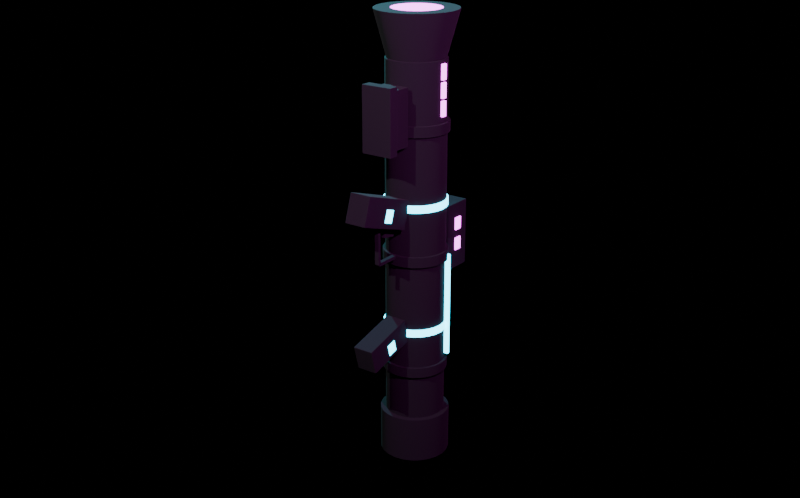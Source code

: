 # Source: CyberNovaLauncher.blend  (saved by Blender 5.1.30; exported with 4.5.12 LTS)
import bpy
from mathutils import Matrix  # noqa: F401  (used for matrix-valued properties, if any)

bpy.ops.wm.read_factory_settings(use_empty=True)
scene = bpy.context.scene
scene.name = 'Scene'

# ---- materials (node trees are filled in below, after node groups)
mat_synthwave_universal_matte_black = bpy.data.materials.new('Synthwave Universal Matte Black')
mat_synthwave_cyan_emission = bpy.data.materials.new('Synthwave Cyan Emission')
mat_synthwave_magenta_emission = bpy.data.materials.new('Synthwave Magenta Emission')

# ---- material node trees
mat_synthwave_universal_matte_black.use_nodes = True; mat_synthwave_universal_matte_black.node_tree.nodes.clear()
_N = mat_synthwave_universal_matte_black.node_tree.nodes; _L = mat_synthwave_universal_matte_black.node_tree.links
n0 = _N.new('ShaderNodeBsdfPrincipled'); n0.name = 'Principled BSDF'; n0.location = (-200, 100)
n0.inputs[0].default_value = (0.002, 0.001, 0.004, 1.0)
n0.inputs[2].default_value = 1.0
n1 = _N.new('ShaderNodeOutputMaterial'); n1.name = 'Material Output'; n1.location = (200, 100)
_L.new(n0.outputs[0], n1.inputs[0])
n1.is_active_output = True
mat_synthwave_cyan_emission.use_nodes = True; mat_synthwave_cyan_emission.node_tree.nodes.clear()
_N = mat_synthwave_cyan_emission.node_tree.nodes; _L = mat_synthwave_cyan_emission.node_tree.links
n0 = _N.new('ShaderNodeBsdfPrincipled'); n0.name = 'Principled BSDF'; n0.location = (-200, 100)
n0.inputs[0].default_value = (0.02, 0.35, 0.45, 1.0)
n0.inputs[2].default_value = 0.9
n0.inputs[27].default_value = (0.05, 1.4, 1.8, 1.0)
n0.inputs[28].default_value = 4.0
n1 = _N.new('ShaderNodeOutputMaterial'); n1.name = 'Material Output'; n1.location = (200, 100)
_L.new(n0.outputs[0], n1.inputs[0])
n1.is_active_output = True
mat_synthwave_magenta_emission.use_nodes = True; mat_synthwave_magenta_emission.node_tree.nodes.clear()
_N = mat_synthwave_magenta_emission.node_tree.nodes; _L = mat_synthwave_magenta_emission.node_tree.links
n0 = _N.new('ShaderNodeBsdfPrincipled'); n0.name = 'Principled BSDF'; n0.location = (-200, 100)
n0.inputs[0].default_value = (0.35, 0.04, 0.37, 1.0)
n0.inputs[2].default_value = 0.9
n0.inputs[27].default_value = (1.3, 0.16, 1.4, 1.0)
n0.inputs[28].default_value = 4.0
n1 = _N.new('ShaderNodeOutputMaterial'); n1.name = 'Material Output'; n1.location = (200, 100)
_L.new(n0.outputs[0], n1.inputs[0])
n1.is_active_output = True

# ---- cameras
cam_cyber_nova_launcher_camera = bpy.data.cameras.new('Cyber Nova Launcher Camera')

# ---- lights
light_cnl_cyan_key_glow = bpy.data.lights.new('CNL cyan key glow', 'POINT')
light_cnl_cyan_key_glow.color = (0.1, 0.9, 1.0)
light_cnl_cyan_key_glow.energy = 700.0
light_cnl_magenta_rim_glow = bpy.data.lights.new('CNL magenta rim glow', 'POINT')
light_cnl_magenta_rim_glow.color = (1.0, 0.15, 0.9)
light_cnl_magenta_rim_glow.energy = 480.0
light_cnl_soft_white_metal_highlight = bpy.data.lights.new('CNL soft white metal highlight', 'POINT')
light_cnl_soft_white_metal_highlight.energy = 380.0

# ---- meshes
me_cnl_main_launch_tube = bpy.data.meshes.new('CNL_main launch tube')
me_cnl_main_launch_tube.from_pydata([(0.0, 0.24, -1.05), (0.0, 0.24, 0.75), (0.03623, 0.2352, -1.05), (0.03623, 0.2352, 0.75), (0.07, 0.2212, -1.05), (0.07, 0.2212, 0.75), (0.09899, 0.199, -1.05), (0.09899, 0.199, 0.75), (0.1212, 0.17, -1.05), (0.1212, 0.17, 0.75), (0.1352, 0.1362, -1.05), (0.1352, 0.1362, 0.75), (0.14, 0.1, -1.05), (0.14, 0.1, 0.75), (0.1352, 0.06377, -1.05), (0.1352, 0.06377, 0.75), (0.1212, 0.03, -1.05), (0.1212, 0.03, 0.75), (0.09899, 0.001005, -1.05), (0.09899, 0.001005, 0.75), (0.07, -0.02124, -1.05), (0.07, -0.02124, 0.75), (0.03623, -0.03523, -1.05), (0.03623, -0.03523, 0.75), (0.0, -0.04, -1.05), (0.0, -0.04, 0.75), (-0.03623, -0.03523, -1.05), (-0.03623, -0.03523, 0.75), (-0.07, -0.02124, -1.05), (-0.07, -0.02124, 0.75), (-0.09899, 0.001005, -1.05), (-0.09899, 0.001005, 0.75), (-0.1212, 0.03, -1.05), (-0.1212, 0.03, 0.75), (-0.1352, 0.06377, -1.05), (-0.1352, 0.06377, 0.75), (-0.14, 0.1, -1.05), (-0.14, 0.1, 0.75), (-0.1352, 0.1362, -1.05), (-0.1352, 0.1362, 0.75), (-0.1212, 0.17, -1.05), (-0.1212, 0.17, 0.75), (-0.09899, 0.199, -1.05), (-0.09899, 0.199, 0.75), (-0.07, 0.2212, -1.05), (-0.07, 0.2212, 0.75), (-0.03623, 0.2352, -1.05), (-0.03623, 0.2352, 0.75)], [], [(0, 1, 3, 2), (2, 3, 5, 4), (4, 5, 7, 6), (6, 7, 9, 8), (8, 9, 11, 10), (10, 11, 13, 12), (12, 13, 15, 14), (14, 15, 17, 16), (16, 17, 19, 18), (18, 19, 21, 20), (20, 21, 23, 22), (22, 23, 25, 24), (24, 25, 27, 26), (26, 27, 29, 28), (28, 29, 31, 30), (30, 31, 33, 32), (32, 33, 35, 34), (34, 35, 37, 36), (36, 37, 39, 38), (38, 39, 41, 40), (40, 41, 43, 42), (42, 43, 45, 44), (3, 1, 47, 45, 43, 41, 39, 37, 35, 33, 31, 29, 27, 25, 23, 21, 19, 17, 15, 13, 11, 9, 7, 5), (44, 45, 47, 46), (46, 47, 1, 0), (0, 2, 4, 6, 8, 10, 12, 14, 16, 18, 20, 22, 24, 26, 28, 30, 32, 34, 36, 38, 40, 42, 44, 46)])
me_cnl_main_launch_tube.materials.append(mat_synthwave_universal_matte_black)
me_cnl_main_launch_tube.update()
me_cnl_front_armor_collar = bpy.data.meshes.new('CNL_front armor collar')
me_cnl_front_armor_collar.from_pydata([(0.0, 0.265, -1.16), (0.0, 0.265, -0.94), (0.04271, 0.2594, -1.16), (0.04271, 0.2594, -0.94), (0.0825, 0.2429, -1.16), (0.0825, 0.2429, -0.94), (0.1167, 0.2167, -1.16), (0.1167, 0.2167, -0.94), (0.1429, 0.1825, -1.16), (0.1429, 0.1825, -0.94), (0.1594, 0.1427, -1.16), (0.1594, 0.1427, -0.94), (0.165, 0.1, -1.16), (0.165, 0.1, -0.94), (0.1594, 0.05729, -1.16), (0.1594, 0.05729, -0.94), (0.1429, 0.0175, -1.16), (0.1429, 0.0175, -0.94), (0.1167, -0.01667, -1.16), (0.1167, -0.01667, -0.94), (0.0825, -0.04289, -1.16), (0.0825, -0.04289, -0.94), (0.04271, -0.05938, -1.16), (0.04271, -0.05938, -0.94), (0.0, -0.065, -1.16), (0.0, -0.065, -0.94), (-0.04271, -0.05938, -1.16), (-0.04271, -0.05938, -0.94), (-0.0825, -0.04289, -1.16), (-0.0825, -0.04289, -0.94), (-0.1167, -0.01667, -1.16), (-0.1167, -0.01667, -0.94), (-0.1429, 0.0175, -1.16), (-0.1429, 0.0175, -0.94), (-0.1594, 0.05729, -1.16), (-0.1594, 0.05729, -0.94), (-0.165, 0.1, -1.16), (-0.165, 0.1, -0.94), (-0.1594, 0.1427, -1.16), (-0.1594, 0.1427, -0.94), (-0.1429, 0.1825, -1.16), (-0.1429, 0.1825, -0.94), (-0.1167, 0.2167, -1.16), (-0.1167, 0.2167, -0.94), (-0.0825, 0.2429, -1.16), (-0.0825, 0.2429, -0.94), (-0.04271, 0.2594, -1.16), (-0.04271, 0.2594, -0.94)], [], [(0, 1, 3, 2), (2, 3, 5, 4), (4, 5, 7, 6), (6, 7, 9, 8), (8, 9, 11, 10), (10, 11, 13, 12), (12, 13, 15, 14), (14, 15, 17, 16), (16, 17, 19, 18), (18, 19, 21, 20), (20, 21, 23, 22), (22, 23, 25, 24), (24, 25, 27, 26), (26, 27, 29, 28), (28, 29, 31, 30), (30, 31, 33, 32), (32, 33, 35, 34), (34, 35, 37, 36), (36, 37, 39, 38), (38, 39, 41, 40), (40, 41, 43, 42), (42, 43, 45, 44), (3, 1, 47, 45, 43, 41, 39, 37, 35, 33, 31, 29, 27, 25, 23, 21, 19, 17, 15, 13, 11, 9, 7, 5), (44, 45, 47, 46), (46, 47, 1, 0), (0, 2, 4, 6, 8, 10, 12, 14, 16, 18, 20, 22, 24, 26, 28, 30, 32, 34, 36, 38, 40, 42, 44, 46)])
me_cnl_front_armor_collar.materials.append(mat_synthwave_universal_matte_black)
me_cnl_front_armor_collar.update()
me_cnl_dark_inner_bore_shadow = bpy.data.meshes.new('CNL_dark inner bore shadow')
me_cnl_dark_inner_bore_shadow.from_pydata([(0.0, 0.23, -1.163), (0.0, 0.23, -1.153), (0.03365, 0.2256, -1.163), (0.03365, 0.2256, -1.153), (0.065, 0.2126, -1.163), (0.065, 0.2126, -1.153), (0.09192, 0.1919, -1.163), (0.09192, 0.1919, -1.153), (0.1126, 0.165, -1.163), (0.1126, 0.165, -1.153), (0.1256, 0.1336, -1.163), (0.1256, 0.1336, -1.153), (0.13, 0.1, -1.163), (0.13, 0.1, -1.153), (0.1256, 0.06635, -1.163), (0.1256, 0.06635, -1.153), (0.1126, 0.035, -1.163), (0.1126, 0.035, -1.153), (0.09192, 0.008076, -1.163), (0.09192, 0.008076, -1.153), (0.065, -0.01258, -1.163), (0.065, -0.01258, -1.153), (0.03365, -0.02557, -1.163), (0.03365, -0.02557, -1.153), (0.0, -0.03, -1.163), (0.0, -0.03, -1.153), (-0.03365, -0.02557, -1.163), (-0.03365, -0.02557, -1.153), (-0.065, -0.01258, -1.163), (-0.065, -0.01258, -1.153), (-0.09192, 0.008076, -1.163), (-0.09192, 0.008076, -1.153), (-0.1126, 0.035, -1.163), (-0.1126, 0.035, -1.153), (-0.1256, 0.06635, -1.163), (-0.1256, 0.06635, -1.153), (-0.13, 0.1, -1.163), (-0.13, 0.1, -1.153), (-0.1256, 0.1336, -1.163), (-0.1256, 0.1336, -1.153), (-0.1126, 0.165, -1.163), (-0.1126, 0.165, -1.153), (-0.09192, 0.1919, -1.163), (-0.09192, 0.1919, -1.153), (-0.065, 0.2126, -1.163), (-0.065, 0.2126, -1.153), (-0.03365, 0.2256, -1.163), (-0.03365, 0.2256, -1.153)], [], [(0, 1, 3, 2), (2, 3, 5, 4), (4, 5, 7, 6), (6, 7, 9, 8), (8, 9, 11, 10), (10, 11, 13, 12), (12, 13, 15, 14), (14, 15, 17, 16), (16, 17, 19, 18), (18, 19, 21, 20), (20, 21, 23, 22), (22, 23, 25, 24), (24, 25, 27, 26), (26, 27, 29, 28), (28, 29, 31, 30), (30, 31, 33, 32), (32, 33, 35, 34), (34, 35, 37, 36), (36, 37, 39, 38), (38, 39, 41, 40), (40, 41, 43, 42), (42, 43, 45, 44), (3, 1, 47, 45, 43, 41, 39, 37, 35, 33, 31, 29, 27, 25, 23, 21, 19, 17, 15, 13, 11, 9, 7, 5), (44, 45, 47, 46), (46, 47, 1, 0), (0, 2, 4, 6, 8, 10, 12, 14, 16, 18, 20, 22, 24, 26, 28, 30, 32, 34, 36, 38, 40, 42, 44, 46)])
me_cnl_dark_inner_bore_shadow.materials.append(mat_synthwave_universal_matte_black)
me_cnl_dark_inner_bore_shadow.update()
me_cnl_muzzle_nova_glow_lens = bpy.data.meshes.new('CNL_muzzle nova glow lens')
me_cnl_muzzle_nova_glow_lens.from_pydata([(0.0, 0.205, -1.173), (0.0, 0.205, -1.157), (0.02718, 0.2014, -1.173), (0.02718, 0.2014, -1.157), (0.0525, 0.1909, -1.173), (0.0525, 0.1909, -1.157), (0.07425, 0.1742, -1.173), (0.07425, 0.1742, -1.157), (0.09093, 0.1525, -1.173), (0.09093, 0.1525, -1.157), (0.1014, 0.1272, -1.173), (0.1014, 0.1272, -1.157), (0.105, 0.1, -1.173), (0.105, 0.1, -1.157), (0.1014, 0.07282, -1.173), (0.1014, 0.07282, -1.157), (0.09093, 0.0475, -1.173), (0.09093, 0.0475, -1.157), (0.07425, 0.02575, -1.173), (0.07425, 0.02575, -1.157), (0.0525, 0.009067, -1.173), (0.0525, 0.009067, -1.157), (0.02718, -0.001422, -1.173), (0.02718, -0.001422, -1.157), (0.0, -0.005, -1.173), (0.0, -0.005, -1.157), (-0.02718, -0.001422, -1.173), (-0.02718, -0.001422, -1.157), (-0.0525, 0.009067, -1.173), (-0.0525, 0.009067, -1.157), (-0.07425, 0.02575, -1.173), (-0.07425, 0.02575, -1.157), (-0.09093, 0.0475, -1.173), (-0.09093, 0.0475, -1.157), (-0.1014, 0.07282, -1.173), (-0.1014, 0.07282, -1.157), (-0.105, 0.1, -1.173), (-0.105, 0.1, -1.157), (-0.1014, 0.1272, -1.173), (-0.1014, 0.1272, -1.157), (-0.09093, 0.1525, -1.173), (-0.09093, 0.1525, -1.157), (-0.07425, 0.1742, -1.173), (-0.07425, 0.1742, -1.157), (-0.0525, 0.1909, -1.173), (-0.0525, 0.1909, -1.157), (-0.02718, 0.2014, -1.173), (-0.02718, 0.2014, -1.157)], [], [(0, 1, 3, 2), (2, 3, 5, 4), (4, 5, 7, 6), (6, 7, 9, 8), (8, 9, 11, 10), (10, 11, 13, 12), (12, 13, 15, 14), (14, 15, 17, 16), (16, 17, 19, 18), (18, 19, 21, 20), (20, 21, 23, 22), (22, 23, 25, 24), (24, 25, 27, 26), (26, 27, 29, 28), (28, 29, 31, 30), (30, 31, 33, 32), (32, 33, 35, 34), (34, 35, 37, 36), (36, 37, 39, 38), (38, 39, 41, 40), (40, 41, 43, 42), (42, 43, 45, 44), (3, 1, 47, 45, 43, 41, 39, 37, 35, 33, 31, 29, 27, 25, 23, 21, 19, 17, 15, 13, 11, 9, 7, 5), (44, 45, 47, 46), (46, 47, 1, 0), (0, 2, 4, 6, 8, 10, 12, 14, 16, 18, 20, 22, 24, 26, 28, 30, 32, 34, 36, 38, 40, 42, 44, 46)])
me_cnl_muzzle_nova_glow_lens.materials.append(mat_synthwave_cyan_emission)
me_cnl_muzzle_nova_glow_lens.update()
me_cnl_rear_exhaust_bell = bpy.data.meshes.new('CNL_rear exhaust bell')
me_cnl_rear_exhaust_bell.from_pydata([(0.0, 0.23, 0.74), (0.0, 0.29, 0.96), (0.03365, 0.2256, 0.74), (0.04918, 0.2835, 0.96), (0.065, 0.2126, 0.74), (0.095, 0.2645, 0.96), (0.09192, 0.1919, 0.74), (0.1344, 0.2344, 0.96), (0.1126, 0.165, 0.74), (0.1645, 0.195, 0.96), (0.1256, 0.1336, 0.74), (0.1835, 0.1492, 0.96), (0.13, 0.1, 0.74), (0.19, 0.1, 0.96), (0.1256, 0.06635, 0.74), (0.1835, 0.05082, 0.96), (0.1126, 0.035, 0.74), (0.1645, 0.005, 0.96), (0.09192, 0.008076, 0.74), (0.1344, -0.03435, 0.96), (0.065, -0.01258, 0.74), (0.095, -0.06454, 0.96), (0.03365, -0.02557, 0.74), (0.04918, -0.08353, 0.96), (0.0, -0.03, 0.74), (0.0, -0.09, 0.96), (-0.03365, -0.02557, 0.74), (-0.04918, -0.08353, 0.96), (-0.065, -0.01258, 0.74), (-0.095, -0.06454, 0.96), (-0.09192, 0.008076, 0.74), (-0.1344, -0.03435, 0.96), (-0.1126, 0.035, 0.74), (-0.1645, 0.005, 0.96), (-0.1256, 0.06635, 0.74), (-0.1835, 0.05082, 0.96), (-0.13, 0.1, 0.74), (-0.19, 0.1, 0.96), (-0.1256, 0.1336, 0.74), (-0.1835, 0.1492, 0.96), (-0.1126, 0.165, 0.74), (-0.1645, 0.195, 0.96), (-0.09192, 0.1919, 0.74), (-0.1344, 0.2344, 0.96), (-0.065, 0.2126, 0.74), (-0.095, 0.2645, 0.96), (-0.03365, 0.2256, 0.74), (-0.04918, 0.2835, 0.96)], [], [(0, 1, 3, 2), (2, 3, 5, 4), (4, 5, 7, 6), (6, 7, 9, 8), (8, 9, 11, 10), (10, 11, 13, 12), (12, 13, 15, 14), (14, 15, 17, 16), (16, 17, 19, 18), (18, 19, 21, 20), (20, 21, 23, 22), (22, 23, 25, 24), (24, 25, 27, 26), (26, 27, 29, 28), (28, 29, 31, 30), (30, 31, 33, 32), (32, 33, 35, 34), (34, 35, 37, 36), (36, 37, 39, 38), (38, 39, 41, 40), (40, 41, 43, 42), (42, 43, 45, 44), (3, 1, 47, 45, 43, 41, 39, 37, 35, 33, 31, 29, 27, 25, 23, 21, 19, 17, 15, 13, 11, 9, 7, 5), (44, 45, 47, 46), (46, 47, 1, 0), (0, 2, 4, 6, 8, 10, 12, 14, 16, 18, 20, 22, 24, 26, 28, 30, 32, 34, 36, 38, 40, 42, 44, 46)])
me_cnl_rear_exhaust_bell.materials.append(mat_synthwave_universal_matte_black)
me_cnl_rear_exhaust_bell.update()
me_cnl_rear_bore_shadow_plate = bpy.data.meshes.new('CNL_rear bore shadow plate')
me_cnl_rear_bore_shadow_plate.from_pydata([(0.0, 0.25, 0.946), (0.0, 0.25, 0.954), (0.03882, 0.2449, 0.946), (0.03882, 0.2449, 0.954), (0.075, 0.2299, 0.946), (0.075, 0.2299, 0.954), (0.1061, 0.2061, 0.946), (0.1061, 0.2061, 0.954), (0.1299, 0.175, 0.946), (0.1299, 0.175, 0.954), (0.1449, 0.1388, 0.946), (0.1449, 0.1388, 0.954), (0.15, 0.1, 0.946), (0.15, 0.1, 0.954), (0.1449, 0.06118, 0.946), (0.1449, 0.06118, 0.954), (0.1299, 0.025, 0.946), (0.1299, 0.025, 0.954), (0.1061, -0.006066, 0.946), (0.1061, -0.006066, 0.954), (0.075, -0.0299, 0.946), (0.075, -0.0299, 0.954), (0.03882, -0.04489, 0.946), (0.03882, -0.04489, 0.954), (0.0, -0.05, 0.946), (0.0, -0.05, 0.954), (-0.03882, -0.04489, 0.946), (-0.03882, -0.04489, 0.954), (-0.075, -0.0299, 0.946), (-0.075, -0.0299, 0.954), (-0.1061, -0.006066, 0.946), (-0.1061, -0.006066, 0.954), (-0.1299, 0.025, 0.946), (-0.1299, 0.025, 0.954), (-0.1449, 0.06118, 0.946), (-0.1449, 0.06118, 0.954), (-0.15, 0.1, 0.946), (-0.15, 0.1, 0.954), (-0.1449, 0.1388, 0.946), (-0.1449, 0.1388, 0.954), (-0.1299, 0.175, 0.946), (-0.1299, 0.175, 0.954), (-0.1061, 0.2061, 0.946), (-0.1061, 0.2061, 0.954), (-0.075, 0.2299, 0.946), (-0.075, 0.2299, 0.954), (-0.03882, 0.2449, 0.946), (-0.03882, 0.2449, 0.954)], [], [(0, 1, 3, 2), (2, 3, 5, 4), (4, 5, 7, 6), (6, 7, 9, 8), (8, 9, 11, 10), (10, 11, 13, 12), (12, 13, 15, 14), (14, 15, 17, 16), (16, 17, 19, 18), (18, 19, 21, 20), (20, 21, 23, 22), (22, 23, 25, 24), (24, 25, 27, 26), (26, 27, 29, 28), (28, 29, 31, 30), (30, 31, 33, 32), (32, 33, 35, 34), (34, 35, 37, 36), (36, 37, 39, 38), (38, 39, 41, 40), (40, 41, 43, 42), (42, 43, 45, 44), (3, 1, 47, 45, 43, 41, 39, 37, 35, 33, 31, 29, 27, 25, 23, 21, 19, 17, 15, 13, 11, 9, 7, 5), (44, 45, 47, 46), (46, 47, 1, 0), (0, 2, 4, 6, 8, 10, 12, 14, 16, 18, 20, 22, 24, 26, 28, 30, 32, 34, 36, 38, 40, 42, 44, 46)])
me_cnl_rear_bore_shadow_plate.materials.append(mat_synthwave_universal_matte_black)
me_cnl_rear_bore_shadow_plate.update()
me_cnl_magenta_exhaust_glow_ring = bpy.data.meshes.new('CNL_magenta exhaust glow ring')
me_cnl_magenta_exhaust_glow_ring.from_pydata([(0.0, 0.215, 0.949), (0.0, 0.215, 0.961), (0.02976, 0.2111, 0.949), (0.02976, 0.2111, 0.961), (0.0575, 0.1996, 0.949), (0.0575, 0.1996, 0.961), (0.08132, 0.1813, 0.949), (0.08132, 0.1813, 0.961), (0.09959, 0.1575, 0.949), (0.09959, 0.1575, 0.961), (0.1111, 0.1298, 0.949), (0.1111, 0.1298, 0.961), (0.115, 0.1, 0.949), (0.115, 0.1, 0.961), (0.1111, 0.07024, 0.949), (0.1111, 0.07024, 0.961), (0.09959, 0.0425, 0.949), (0.09959, 0.0425, 0.961), (0.08132, 0.01868, 0.949), (0.08132, 0.01868, 0.961), (0.0575, 0.0004071, 0.949), (0.0575, 0.0004071, 0.961), (0.02976, -0.01108, 0.949), (0.02976, -0.01108, 0.961), (0.0, -0.015, 0.949), (0.0, -0.015, 0.961), (-0.02976, -0.01108, 0.949), (-0.02976, -0.01108, 0.961), (-0.0575, 0.0004071, 0.949), (-0.0575, 0.0004071, 0.961), (-0.08132, 0.01868, 0.949), (-0.08132, 0.01868, 0.961), (-0.09959, 0.0425, 0.949), (-0.09959, 0.0425, 0.961), (-0.1111, 0.07024, 0.949), (-0.1111, 0.07024, 0.961), (-0.115, 0.1, 0.949), (-0.115, 0.1, 0.961), (-0.1111, 0.1298, 0.949), (-0.1111, 0.1298, 0.961), (-0.09959, 0.1575, 0.949), (-0.09959, 0.1575, 0.961), (-0.08132, 0.1813, 0.949), (-0.08132, 0.1813, 0.961), (-0.0575, 0.1996, 0.949), (-0.0575, 0.1996, 0.961), (-0.02976, 0.2111, 0.949), (-0.02976, 0.2111, 0.961)], [], [(0, 1, 3, 2), (2, 3, 5, 4), (4, 5, 7, 6), (6, 7, 9, 8), (8, 9, 11, 10), (10, 11, 13, 12), (12, 13, 15, 14), (14, 15, 17, 16), (16, 17, 19, 18), (18, 19, 21, 20), (20, 21, 23, 22), (22, 23, 25, 24), (24, 25, 27, 26), (26, 27, 29, 28), (28, 29, 31, 30), (30, 31, 33, 32), (32, 33, 35, 34), (34, 35, 37, 36), (36, 37, 39, 38), (38, 39, 41, 40), (40, 41, 43, 42), (42, 43, 45, 44), (3, 1, 47, 45, 43, 41, 39, 37, 35, 33, 31, 29, 27, 25, 23, 21, 19, 17, 15, 13, 11, 9, 7, 5), (44, 45, 47, 46), (46, 47, 1, 0), (0, 2, 4, 6, 8, 10, 12, 14, 16, 18, 20, 22, 24, 26, 28, 30, 32, 34, 36, 38, 40, 42, 44, 46)])
me_cnl_magenta_exhaust_glow_ring.materials.append(mat_synthwave_magenta_emission)
me_cnl_magenta_exhaust_glow_ring.update()
me_cnl_tube_reinforce_bands = bpy.data.meshes.new('CNL_tube reinforce bands')
me_cnl_tube_reinforce_bands.from_pydata([(0.0, 0.252, -0.725), (0.0, 0.252, -0.675), (0.03934, 0.2468, -0.725), (0.03934, 0.2468, -0.675), (0.076, 0.2316, -0.725), (0.076, 0.2316, -0.675), (0.1075, 0.2075, -0.725), (0.1075, 0.2075, -0.675), (0.1316, 0.176, -0.725), (0.1316, 0.176, -0.675), (0.1468, 0.1393, -0.725), (0.1468, 0.1393, -0.675), (0.152, 0.1, -0.725), (0.152, 0.1, -0.675), (0.1468, 0.06066, -0.725), (0.1468, 0.06066, -0.675), (0.1316, 0.024, -0.725), (0.1316, 0.024, -0.675), (0.1075, -0.00748, -0.725), (0.1075, -0.00748, -0.675), (0.076, -0.03164, -0.725), (0.076, -0.03164, -0.675), (0.03934, -0.04682, -0.725), (0.03934, -0.04682, -0.675), (0.0, -0.052, -0.725), (0.0, -0.052, -0.675), (-0.03934, -0.04682, -0.725), (-0.03934, -0.04682, -0.675), (-0.076, -0.03164, -0.725), (-0.076, -0.03164, -0.675), (-0.1075, -0.00748, -0.725), (-0.1075, -0.00748, -0.675), (-0.1316, 0.024, -0.725), (-0.1316, 0.024, -0.675), (-0.1468, 0.06066, -0.725), (-0.1468, 0.06066, -0.675), (-0.152, 0.1, -0.725), (-0.152, 0.1, -0.675), (-0.1468, 0.1393, -0.725), (-0.1468, 0.1393, -0.675), (-0.1316, 0.176, -0.725), (-0.1316, 0.176, -0.675), (-0.1075, 0.2075, -0.725), (-0.1075, 0.2075, -0.675), (-0.076, 0.2316, -0.725), (-0.076, 0.2316, -0.675), (-0.03934, 0.2468, -0.725), (-0.03934, 0.2468, -0.675), (0.0, 0.252, -0.175), (0.0, 0.252, -0.125), (0.03934, 0.2468, -0.175), (0.03934, 0.2468, -0.125), (0.076, 0.2316, -0.175), (0.076, 0.2316, -0.125), (0.1075, 0.2075, -0.175), (0.1075, 0.2075, -0.125), (0.1316, 0.176, -0.175), (0.1316, 0.176, -0.125), (0.1468, 0.1393, -0.175), (0.1468, 0.1393, -0.125), (0.152, 0.1, -0.175), (0.152, 0.1, -0.125), (0.1468, 0.06066, -0.175), (0.1468, 0.06066, -0.125), (0.1316, 0.024, -0.175), (0.1316, 0.024, -0.125), (0.1075, -0.00748, -0.175), (0.1075, -0.00748, -0.125), (0.076, -0.03164, -0.175), (0.076, -0.03164, -0.125), (0.03934, -0.04682, -0.175), (0.03934, -0.04682, -0.125), (0.0, -0.052, -0.175), (0.0, -0.052, -0.125), (-0.03934, -0.04682, -0.175), (-0.03934, -0.04682, -0.125), (-0.076, -0.03164, -0.175), (-0.076, -0.03164, -0.125), (-0.1075, -0.00748, -0.175), (-0.1075, -0.00748, -0.125), (-0.1316, 0.024, -0.175), (-0.1316, 0.024, -0.125), (-0.1468, 0.06066, -0.175), (-0.1468, 0.06066, -0.125), (-0.152, 0.1, -0.175), (-0.152, 0.1, -0.125), (-0.1468, 0.1393, -0.175), (-0.1468, 0.1393, -0.125), (-0.1316, 0.176, -0.175), (-0.1316, 0.176, -0.125), (-0.1075, 0.2075, -0.175), (-0.1075, 0.2075, -0.125), (-0.076, 0.2316, -0.175), (-0.076, 0.2316, -0.125), (-0.03934, 0.2468, -0.175), (-0.03934, 0.2468, -0.125), (0.0, 0.252, 0.425), (0.0, 0.252, 0.475), (0.03934, 0.2468, 0.425), (0.03934, 0.2468, 0.475), (0.076, 0.2316, 0.425), (0.076, 0.2316, 0.475), (0.1075, 0.2075, 0.425), (0.1075, 0.2075, 0.475), (0.1316, 0.176, 0.425), (0.1316, 0.176, 0.475), (0.1468, 0.1393, 0.425), (0.1468, 0.1393, 0.475), (0.152, 0.1, 0.425), (0.152, 0.1, 0.475), (0.1468, 0.06066, 0.425), (0.1468, 0.06066, 0.475), (0.1316, 0.024, 0.425), (0.1316, 0.024, 0.475), (0.1075, -0.00748, 0.425), (0.1075, -0.00748, 0.475), (0.076, -0.03164, 0.425), (0.076, -0.03164, 0.475), (0.03934, -0.04682, 0.425), (0.03934, -0.04682, 0.475), (0.0, -0.052, 0.425), (0.0, -0.052, 0.475), (-0.03934, -0.04682, 0.425), (-0.03934, -0.04682, 0.475), (-0.076, -0.03164, 0.425), (-0.076, -0.03164, 0.475), (-0.1075, -0.00748, 0.425), (-0.1075, -0.00748, 0.475), (-0.1316, 0.024, 0.425), (-0.1316, 0.024, 0.475), (-0.1468, 0.06066, 0.425), (-0.1468, 0.06066, 0.475), (-0.152, 0.1, 0.425), (-0.152, 0.1, 0.475), (-0.1468, 0.1393, 0.425), (-0.1468, 0.1393, 0.475), (-0.1316, 0.176, 0.425), (-0.1316, 0.176, 0.475), (-0.1075, 0.2075, 0.425), (-0.1075, 0.2075, 0.475), (-0.076, 0.2316, 0.425), (-0.076, 0.2316, 0.475), (-0.03934, 0.2468, 0.425), (-0.03934, 0.2468, 0.475)], [], [(0, 1, 3, 2), (120, 121, 123, 122), (2, 3, 5, 4), (100, 101, 103, 102), (60, 61, 63, 62), (4, 5, 7, 6), (6, 7, 9, 8), (74, 75, 77, 76), (8, 9, 11, 10), (58, 59, 61, 60), (10, 11, 13, 12), (116, 117, 119, 118), (106, 107, 109, 108), (12, 13, 15, 14), (72, 73, 75, 74), (14, 15, 17, 16), (56, 57, 59, 58), (16, 17, 19, 18), (18, 19, 21, 20), (70, 71, 73, 72), (122, 123, 125, 124), (20, 21, 23, 22), (102, 103, 105, 104), (54, 55, 57, 56), (22, 23, 25, 24), (24, 25, 27, 26), (68, 69, 71, 70), (26, 27, 29, 28), (52, 53, 55, 54), (28, 29, 31, 30), (118, 119, 121, 120), (108, 109, 111, 110), (30, 31, 33, 32), (66, 67, 69, 68), (32, 33, 35, 34), (50, 51, 53, 52), (34, 35, 37, 36), (36, 37, 39, 38), (64, 65, 67, 66), (38, 39, 41, 40), (104, 105, 107, 106), (48, 49, 51, 50), (40, 41, 43, 42), (42, 43, 45, 44), (3, 1, 47, 45, 43, 41, 39, 37, 35, 33, 31, 29, 27, 25, 23, 21, 19, 17, 15, 13, 11, 9, 7, 5), (44, 45, 47, 46), (76, 77, 79, 78), (62, 63, 65, 64), (46, 47, 1, 0), (0, 2, 4, 6, 8, 10, 12, 14, 16, 18, 20, 22, 24, 26, 28, 30, 32, 34, 36, 38, 40, 42, 44, 46), (78, 79, 81, 80), (114, 115, 117, 116), (80, 81, 83, 82), (98, 99, 101, 100), (82, 83, 85, 84), (84, 85, 87, 86), (112, 113, 115, 114), (86, 87, 89, 88), (96, 97, 99, 98), (88, 89, 91, 90), (90, 91, 93, 92), (65, 63, 61, 59, 57, 55, 53, 51, 49, 95, 93, 91, 89, 87, 85, 83, 81, 79, 77, 75, 73, 71, 69, 67), (92, 93, 95, 94), (124, 125, 127, 126), (110, 111, 113, 112), (94, 95, 49, 48), (78, 80, 82, 84, 86, 88, 90, 92, 94, 48, 50, 52, 54, 56, 58, 60, 62, 64, 66, 68, 70, 72, 74, 76), (126, 127, 129, 128), (128, 129, 131, 130), (130, 131, 133, 132), (132, 133, 135, 134), (134, 135, 137, 136), (136, 137, 139, 138), (138, 139, 141, 140), (103, 101, 99, 97, 143, 141, 139, 137, 135, 133, 131, 129, 127, 125, 123, 121, 119, 117, 115, 113, 111, 109, 107, 105), (140, 141, 143, 142), (142, 143, 97, 96), (116, 118, 120, 122, 124, 126, 128, 130, 132, 134, 136, 138, 140, 142, 96, 98, 100, 102, 104, 106, 108, 110, 112, 114)])
me_cnl_tube_reinforce_bands.materials.append(mat_synthwave_universal_matte_black)
me_cnl_tube_reinforce_bands.update()
me_cnl_cyan_tube_charge_rings = bpy.data.meshes.new('CNL_cyan tube charge rings')
me_cnl_cyan_tube_charge_rings.from_pydata([(0.0, 0.248, -0.5175), (0.0, 0.248, -0.4825), (0.03831, 0.243, -0.5175), (0.03831, 0.243, -0.4825), (0.074, 0.2282, -0.5175), (0.074, 0.2282, -0.4825), (0.1047, 0.2047, -0.5175), (0.1047, 0.2047, -0.4825), (0.1282, 0.174, -0.5175), (0.1282, 0.174, -0.4825), (0.143, 0.1383, -0.5175), (0.143, 0.1383, -0.4825), (0.148, 0.1, -0.5175), (0.148, 0.1, -0.4825), (0.143, 0.06169, -0.5175), (0.143, 0.06169, -0.4825), (0.1282, 0.026, -0.5175), (0.1282, 0.026, -0.4825), (0.1047, -0.004652, -0.5175), (0.1047, -0.004652, -0.4825), (0.074, -0.02817, -0.5175), (0.074, -0.02817, -0.4825), (0.03831, -0.04296, -0.5175), (0.03831, -0.04296, -0.4825), (0.0, -0.048, -0.5175), (0.0, -0.048, -0.4825), (-0.03831, -0.04296, -0.5175), (-0.03831, -0.04296, -0.4825), (-0.074, -0.02817, -0.5175), (-0.074, -0.02817, -0.4825), (-0.1047, -0.004652, -0.5175), (-0.1047, -0.004652, -0.4825), (-0.1282, 0.026, -0.5175), (-0.1282, 0.026, -0.4825), (-0.143, 0.06169, -0.5175), (-0.143, 0.06169, -0.4825), (-0.148, 0.1, -0.5175), (-0.148, 0.1, -0.4825), (-0.143, 0.1383, -0.5175), (-0.143, 0.1383, -0.4825), (-0.1282, 0.174, -0.5175), (-0.1282, 0.174, -0.4825), (-0.1047, 0.2047, -0.5175), (-0.1047, 0.2047, -0.4825), (-0.074, 0.2282, -0.5175), (-0.074, 0.2282, -0.4825), (-0.03831, 0.243, -0.5175), (-0.03831, 0.243, -0.4825), (0.0, 0.248, 0.0825), (0.0, 0.248, 0.1175), (0.03831, 0.243, 0.0825), (0.03831, 0.243, 0.1175), (0.074, 0.2282, 0.0825), (0.074, 0.2282, 0.1175), (0.1047, 0.2047, 0.0825), (0.1047, 0.2047, 0.1175), (0.1282, 0.174, 0.0825), (0.1282, 0.174, 0.1175), (0.143, 0.1383, 0.0825), (0.143, 0.1383, 0.1175), (0.148, 0.1, 0.0825), (0.148, 0.1, 0.1175), (0.143, 0.06169, 0.0825), (0.143, 0.06169, 0.1175), (0.1282, 0.026, 0.0825), (0.1282, 0.026, 0.1175), (0.1047, -0.004652, 0.0825), (0.1047, -0.004652, 0.1175), (0.074, -0.02817, 0.0825), (0.074, -0.02817, 0.1175), (0.03831, -0.04296, 0.0825), (0.03831, -0.04296, 0.1175), (0.0, -0.048, 0.0825), (0.0, -0.048, 0.1175), (-0.03831, -0.04296, 0.0825), (-0.03831, -0.04296, 0.1175), (-0.074, -0.02817, 0.0825), (-0.074, -0.02817, 0.1175), (-0.1047, -0.004652, 0.0825), (-0.1047, -0.004652, 0.1175), (-0.1282, 0.026, 0.0825), (-0.1282, 0.026, 0.1175), (-0.143, 0.06169, 0.0825), (-0.143, 0.06169, 0.1175), (-0.148, 0.1, 0.0825), (-0.148, 0.1, 0.1175), (-0.143, 0.1383, 0.0825), (-0.143, 0.1383, 0.1175), (-0.1282, 0.174, 0.0825), (-0.1282, 0.174, 0.1175), (-0.1047, 0.2047, 0.0825), (-0.1047, 0.2047, 0.1175), (-0.074, 0.2282, 0.0825), (-0.074, 0.2282, 0.1175), (-0.03831, 0.243, 0.0825), (-0.03831, 0.243, 0.1175)], [], [(0, 1, 3, 2), (2, 3, 5, 4), (60, 61, 63, 62), (4, 5, 7, 6), (6, 7, 9, 8), (74, 75, 77, 76), (8, 9, 11, 10), (58, 59, 61, 60), (10, 11, 13, 12), (12, 13, 15, 14), (72, 73, 75, 74), (14, 15, 17, 16), (56, 57, 59, 58), (16, 17, 19, 18), (18, 19, 21, 20), (70, 71, 73, 72), (20, 21, 23, 22), (54, 55, 57, 56), (22, 23, 25, 24), (24, 25, 27, 26), (68, 69, 71, 70), (26, 27, 29, 28), (52, 53, 55, 54), (28, 29, 31, 30), (30, 31, 33, 32), (66, 67, 69, 68), (32, 33, 35, 34), (50, 51, 53, 52), (34, 35, 37, 36), (36, 37, 39, 38), (64, 65, 67, 66), (38, 39, 41, 40), (48, 49, 51, 50), (40, 41, 43, 42), (42, 43, 45, 44), (3, 1, 47, 45, 43, 41, 39, 37, 35, 33, 31, 29, 27, 25, 23, 21, 19, 17, 15, 13, 11, 9, 7, 5), (44, 45, 47, 46), (76, 77, 79, 78), (62, 63, 65, 64), (46, 47, 1, 0), (0, 2, 4, 6, 8, 10, 12, 14, 16, 18, 20, 22, 24, 26, 28, 30, 32, 34, 36, 38, 40, 42, 44, 46), (78, 79, 81, 80), (80, 81, 83, 82), (82, 83, 85, 84), (84, 85, 87, 86), (86, 87, 89, 88), (88, 89, 91, 90), (90, 91, 93, 92), (65, 63, 61, 59, 57, 55, 53, 51, 49, 95, 93, 91, 89, 87, 85, 83, 81, 79, 77, 75, 73, 71, 69, 67), (92, 93, 95, 94), (94, 95, 49, 48), (78, 80, 82, 84, 86, 88, 90, 92, 94, 48, 50, 52, 54, 56, 58, 60, 62, 64, 66, 68, 70, 72, 74, 76)])
me_cnl_cyan_tube_charge_rings.materials.append(mat_synthwave_cyan_emission)
me_cnl_cyan_tube_charge_rings.update()
me_cnl_optics_mount_posts = bpy.data.meshes.new('CNL_optics mount posts')
me_cnl_optics_mount_posts.from_pydata([(-0.03, 0.215, -0.25), (-0.03, 0.215, -0.19), (-0.03, 0.275, -0.25), (-0.03, 0.275, -0.19), (0.03, 0.215, -0.25), (0.03, 0.215, -0.19), (0.03, 0.275, -0.25), (0.03, 0.275, -0.19), (-0.03, 0.215, -0.05), (-0.03, 0.215, 0.01), (-0.03, 0.275, -0.05), (-0.03, 0.275, 0.01), (0.03, 0.215, -0.05), (0.03, 0.215, 0.01), (0.03, 0.275, -0.05), (0.03, 0.275, 0.01)], [], [(0, 1, 3, 2), (2, 3, 7, 6), (6, 7, 5, 4), (4, 5, 1, 0), (2, 6, 4, 0), (7, 3, 1, 5), (8, 9, 11, 10), (10, 11, 15, 14), (14, 15, 13, 12), (12, 13, 9, 8), (10, 14, 12, 8), (15, 11, 9, 13)])
me_cnl_optics_mount_posts.materials.append(mat_synthwave_universal_matte_black)
me_cnl_optics_mount_posts.update()
me_cnl_targeting_optics_housing = bpy.data.meshes.new('CNL_targeting optics housing')
me_cnl_targeting_optics_housing.from_pydata([(-0.075, 0.255, -0.28), (-0.075, 0.255, 0.04), (-0.075, 0.405, -0.28), (-0.075, 0.405, 0.04), (0.075, 0.255, -0.28), (0.075, 0.255, 0.04), (0.075, 0.405, -0.28), (0.075, 0.405, 0.04)], [], [(0, 1, 3, 2), (2, 3, 7, 6), (6, 7, 5, 4), (4, 5, 1, 0), (2, 6, 4, 0), (7, 3, 1, 5)])
me_cnl_targeting_optics_housing.materials.append(mat_synthwave_universal_matte_black)
me_cnl_targeting_optics_housing.update()
me_cnl_cyan_targeting_lens = bpy.data.meshes.new('CNL_cyan targeting lens')
me_cnl_cyan_targeting_lens.from_pydata([(-0.05, 0.28, -0.292), (-0.05, 0.28, -0.278), (-0.05, 0.38, -0.292), (-0.05, 0.38, -0.278), (0.05, 0.28, -0.292), (0.05, 0.28, -0.278), (0.05, 0.38, -0.292), (0.05, 0.38, -0.278)], [], [(0, 1, 3, 2), (2, 3, 7, 6), (6, 7, 5, 4), (4, 5, 1, 0), (2, 6, 4, 0), (7, 3, 1, 5)])
me_cnl_cyan_targeting_lens.materials.append(mat_synthwave_cyan_emission)
me_cnl_cyan_targeting_lens.update()
me_cnl_magenta_status_chips = bpy.data.meshes.new('CNL_magenta status chips')
me_cnl_magenta_status_chips.from_pydata([(0.071, 0.31, -0.19), (0.071, 0.31, -0.13), (0.071, 0.35, -0.19), (0.071, 0.35, -0.13), (0.083, 0.31, -0.19), (0.083, 0.31, -0.13), (0.083, 0.35, -0.19), (0.083, 0.35, -0.13), (0.071, 0.31, -0.09), (0.071, 0.31, -0.03), (0.071, 0.35, -0.09), (0.071, 0.35, -0.03), (0.083, 0.31, -0.09), (0.083, 0.31, -0.03), (0.083, 0.35, -0.09), (0.083, 0.35, -0.03)], [], [(0, 1, 3, 2), (2, 3, 7, 6), (6, 7, 5, 4), (4, 5, 1, 0), (2, 6, 4, 0), (7, 3, 1, 5), (8, 9, 11, 10), (10, 11, 15, 14), (14, 15, 13, 12), (12, 13, 9, 8), (10, 14, 12, 8), (15, 11, 9, 13)])
me_cnl_magenta_status_chips.materials.append(mat_synthwave_magenta_emission)
me_cnl_magenta_status_chips.update()
me_cnl_top_carry_rail = bpy.data.meshes.new('CNL_top carry rail')
me_cnl_top_carry_rail.from_pydata([(-0.035, 0.24, 0.12), (-0.035, 0.24, 0.58), (-0.035, 0.28, 0.12), (-0.035, 0.28, 0.58), (0.035, 0.24, 0.12), (0.035, 0.24, 0.58), (0.035, 0.28, 0.12), (0.035, 0.28, 0.58)], [], [(0, 1, 3, 2), (2, 3, 7, 6), (6, 7, 5, 4), (4, 5, 1, 0), (2, 6, 4, 0), (7, 3, 1, 5)])
me_cnl_top_carry_rail.materials.append(mat_synthwave_universal_matte_black)
me_cnl_top_carry_rail.update()
me_cnl_pistol_grip = bpy.data.meshes.new('CNL_pistol grip')
me_cnl_pistol_grip.from_pydata([(-0.0525, -0.3435, 0.1022), (-0.0525, -0.3018, 0.2305), (-0.0525, -0.0582, 0.009451), (-0.0525, -0.01648, 0.1378), (0.0525, -0.3435, 0.1022), (0.0525, -0.3018, 0.2305), (0.0525, -0.0582, 0.009451), (0.0525, -0.01648, 0.1378)], [], [(0, 1, 3, 2), (2, 3, 7, 6), (6, 7, 5, 4), (4, 5, 1, 0), (2, 6, 4, 0), (7, 3, 1, 5)])
me_cnl_pistol_grip.materials.append(mat_synthwave_universal_matte_black)
me_cnl_pistol_grip.update()
me_cnl_cyan_grip_energy_cells = bpy.data.meshes.new('CNL_cyan grip energy cells')
me_cnl_cyan_grip_energy_cells.from_pydata([(-0.055, -0.203, 0.08419), (-0.055, -0.1845, 0.1413), (-0.055, -0.1555, 0.06874), (-0.055, -0.137, 0.1258), (0.055, -0.203, 0.08419), (0.055, -0.1845, 0.1413), (0.055, -0.1555, 0.06874), (0.055, -0.137, 0.1258)], [], [(0, 1, 3, 2), (2, 3, 7, 6), (6, 7, 5, 4), (4, 5, 1, 0), (2, 6, 4, 0), (7, 3, 1, 5)])
me_cnl_cyan_grip_energy_cells.materials.append(mat_synthwave_cyan_emission)
me_cnl_cyan_grip_energy_cells.update()
me_cnl_trigger_guard_assembly = bpy.data.meshes.new('CNL_trigger guard assembly')
me_cnl_trigger_guard_assembly.from_pydata([(-0.011, -0.193, -0.125), (-0.011, -0.193, 0.055), (-0.011, -0.177, -0.125), (-0.011, -0.177, 0.055), (0.011, -0.193, -0.125), (0.011, -0.193, 0.055), (0.011, -0.177, -0.125), (0.011, -0.177, 0.055), (-0.011, -0.185, -0.133), (-0.011, -0.185, -0.117), (-0.011, -0.065, -0.133), (-0.011, -0.065, -0.117), (0.011, -0.185, -0.133), (0.011, -0.185, -0.117), (0.011, -0.065, -0.133), (0.011, -0.065, -0.117)], [], [(0, 1, 3, 2), (2, 3, 7, 6), (6, 7, 5, 4), (4, 5, 1, 0), (2, 6, 4, 0), (7, 3, 1, 5), (8, 9, 11, 10), (10, 11, 15, 14), (14, 15, 13, 12), (12, 13, 9, 8), (10, 14, 12, 8), (15, 11, 9, 13)])
me_cnl_trigger_guard_assembly.materials.append(mat_synthwave_universal_matte_black)
me_cnl_trigger_guard_assembly.update()
me_cnl_trigger_blade = bpy.data.meshes.new('CNL_trigger blade')
me_cnl_trigger_blade.from_pydata([(-0.008, -0.1475, -0.01116), (-0.008, -0.1414, 0.02331), (-0.008, -0.07857, -0.02331), (-0.008, -0.07249, 0.01116), (0.008, -0.1475, -0.01116), (0.008, -0.1414, 0.02331), (0.008, -0.07857, -0.02331), (0.008, -0.07249, 0.01116)], [], [(0, 1, 3, 2), (2, 3, 7, 6), (6, 7, 5, 4), (4, 5, 1, 0), (2, 6, 4, 0), (7, 3, 1, 5)])
me_cnl_trigger_blade.materials.append(mat_synthwave_universal_matte_black)
me_cnl_trigger_blade.update()
me_cnl_front_handgrip = bpy.data.meshes.new('CNL_front handgrip')
me_cnl_front_handgrip.from_pydata([(-0.05, -0.27, -0.6116), (-0.05, -0.3011, -0.4957), (-0.05, -0.0189, -0.5443), (-0.05, -0.04996, -0.4284), (0.05, -0.27, -0.6116), (0.05, -0.3011, -0.4957), (0.05, -0.0189, -0.5443), (0.05, -0.04996, -0.4284)], [], [(0, 1, 3, 2), (2, 3, 7, 6), (6, 7, 5, 4), (4, 5, 1, 0), (2, 6, 4, 0), (7, 3, 1, 5)])
me_cnl_front_handgrip.materials.append(mat_synthwave_universal_matte_black)
me_cnl_front_handgrip.update()
me_cnl_cyan_foregrip_energy_cells = bpy.data.meshes.new('CNL_cyan foregrip energy cells')
me_cnl_cyan_foregrip_energy_cells.from_pydata([(-0.0525, -0.167, -0.563), (-0.0525, -0.1813, -0.5099), (-0.0525, -0.1187, -0.5501), (-0.0525, -0.133, -0.497), (0.0525, -0.167, -0.563), (0.0525, -0.1813, -0.5099), (0.0525, -0.1187, -0.5501), (0.0525, -0.133, -0.497)], [], [(0, 1, 3, 2), (2, 3, 7, 6), (6, 7, 5, 4), (4, 5, 1, 0), (2, 6, 4, 0), (7, 3, 1, 5)])
me_cnl_cyan_foregrip_energy_cells.materials.append(mat_synthwave_cyan_emission)
me_cnl_cyan_foregrip_energy_cells.update()
me_cnl_shoulder_rest_cradle = bpy.data.meshes.new('CNL_shoulder rest cradle')
me_cnl_shoulder_rest_cradle.from_pydata([(-0.065, -0.15, 0.39), (-0.065, -0.15, 0.65), (-0.065, -0.05, 0.39), (-0.065, -0.05, 0.65), (0.065, -0.15, 0.39), (0.065, -0.15, 0.65), (0.065, -0.05, 0.39), (0.065, -0.05, 0.65)], [], [(0, 1, 3, 2), (2, 3, 7, 6), (6, 7, 5, 4), (4, 5, 1, 0), (2, 6, 4, 0), (7, 3, 1, 5)])
me_cnl_shoulder_rest_cradle.materials.append(mat_synthwave_universal_matte_black)
me_cnl_shoulder_rest_cradle.update()
me_cnl_shoulder_rest_pad = bpy.data.meshes.new('CNL_shoulder rest pad')
me_cnl_shoulder_rest_pad.from_pydata([(-0.075, -0.19, 0.37), (-0.075, -0.19, 0.67), (-0.075, -0.14, 0.37), (-0.075, -0.14, 0.67), (0.075, -0.19, 0.37), (0.075, -0.19, 0.67), (0.075, -0.14, 0.37), (0.075, -0.14, 0.67)], [], [(0, 1, 3, 2), (2, 3, 7, 6), (6, 7, 5, 4), (4, 5, 1, 0), (2, 6, 4, 0), (7, 3, 1, 5)])
me_cnl_shoulder_rest_pad.materials.append(mat_synthwave_universal_matte_black)
me_cnl_shoulder_rest_pad.update()
me_cnl_magenta_exhaust_vent_slats = bpy.data.meshes.new('CNL_magenta exhaust vent slats')
me_cnl_magenta_exhaust_vent_slats.from_pydata([(-0.15, 0.087, 0.505), (-0.15, 0.087, 0.575), (-0.15, 0.113, 0.505), (-0.15, 0.113, 0.575), (0.15, 0.087, 0.505), (0.15, 0.087, 0.575), (0.15, 0.113, 0.505), (0.15, 0.113, 0.575), (-0.15, 0.087, 0.585), (-0.15, 0.087, 0.655), (-0.15, 0.113, 0.585), (-0.15, 0.113, 0.655), (0.15, 0.087, 0.585), (0.15, 0.087, 0.655), (0.15, 0.113, 0.585), (0.15, 0.113, 0.655), (-0.15, 0.087, 0.665), (-0.15, 0.087, 0.735), (-0.15, 0.113, 0.665), (-0.15, 0.113, 0.735), (0.15, 0.087, 0.665), (0.15, 0.087, 0.735), (0.15, 0.113, 0.665), (0.15, 0.113, 0.735)], [], [(0, 1, 3, 2), (2, 3, 7, 6), (6, 7, 5, 4), (4, 5, 1, 0), (2, 6, 4, 0), (7, 3, 1, 5), (8, 9, 11, 10), (10, 11, 15, 14), (14, 15, 13, 12), (12, 13, 9, 8), (10, 14, 12, 8), (15, 11, 9, 13), (16, 17, 19, 18), (18, 19, 23, 22), (22, 23, 21, 20), (20, 21, 17, 16), (18, 22, 20, 16), (23, 19, 17, 21)])
me_cnl_magenta_exhaust_vent_slats.materials.append(mat_synthwave_magenta_emission)
me_cnl_magenta_exhaust_vent_slats.update()
me_cnl_cyan_side_rail_strips = bpy.data.meshes.new('CNL_cyan side rail strips')
me_cnl_cyan_side_rail_strips.from_pydata([(-0.15, 0.152, -0.65), (-0.15, 0.152, -0.15), (-0.15, 0.168, -0.65), (-0.15, 0.168, -0.15), (0.15, 0.152, -0.65), (0.15, 0.152, -0.15), (0.15, 0.168, -0.65), (0.15, 0.168, -0.15)], [], [(0, 1, 3, 2), (2, 3, 7, 6), (6, 7, 5, 4), (4, 5, 1, 0), (2, 6, 4, 0), (7, 3, 1, 5)])
me_cnl_cyan_side_rail_strips.materials.append(mat_synthwave_cyan_emission)
me_cnl_cyan_side_rail_strips.update()

# ---- objects
ob_cyber_nova_launcher_asset_root = bpy.data.objects.new('Cyber Nova Launcher Asset Root', None)
ob_cnl_main_launch_tube = bpy.data.objects.new('CNL_main launch tube', me_cnl_main_launch_tube)
ob_cnl_front_armor_collar = bpy.data.objects.new('CNL_front armor collar', me_cnl_front_armor_collar)
ob_cnl_dark_inner_bore_shadow = bpy.data.objects.new('CNL_dark inner bore shadow', me_cnl_dark_inner_bore_shadow)
ob_cnl_muzzle_nova_glow_lens = bpy.data.objects.new('CNL_muzzle nova glow lens', me_cnl_muzzle_nova_glow_lens)
ob_cnl_rear_exhaust_bell = bpy.data.objects.new('CNL_rear exhaust bell', me_cnl_rear_exhaust_bell)
ob_cnl_rear_bore_shadow_plate = bpy.data.objects.new('CNL_rear bore shadow plate', me_cnl_rear_bore_shadow_plate)
ob_cnl_magenta_exhaust_glow_ring = bpy.data.objects.new('CNL_magenta exhaust glow ring', me_cnl_magenta_exhaust_glow_ring)
ob_cnl_tube_reinforce_bands = bpy.data.objects.new('CNL_tube reinforce bands', me_cnl_tube_reinforce_bands)
ob_cnl_cyan_tube_charge_rings = bpy.data.objects.new('CNL_cyan tube charge rings', me_cnl_cyan_tube_charge_rings)
ob_cnl_optics_mount_posts = bpy.data.objects.new('CNL_optics mount posts', me_cnl_optics_mount_posts)
ob_cnl_targeting_optics_housing = bpy.data.objects.new('CNL_targeting optics housing', me_cnl_targeting_optics_housing)
ob_cnl_cyan_targeting_lens = bpy.data.objects.new('CNL_cyan targeting lens', me_cnl_cyan_targeting_lens)
ob_cnl_magenta_status_chips = bpy.data.objects.new('CNL_magenta status chips', me_cnl_magenta_status_chips)
ob_cnl_top_carry_rail = bpy.data.objects.new('CNL_top carry rail', me_cnl_top_carry_rail)
ob_cnl_pistol_grip = bpy.data.objects.new('CNL_pistol grip', me_cnl_pistol_grip)
ob_cnl_cyan_grip_energy_cells = bpy.data.objects.new('CNL_cyan grip energy cells', me_cnl_cyan_grip_energy_cells)
ob_cnl_trigger_guard_assembly = bpy.data.objects.new('CNL_trigger guard assembly', me_cnl_trigger_guard_assembly)
ob_cnl_trigger_blade = bpy.data.objects.new('CNL_trigger blade', me_cnl_trigger_blade)
ob_cnl_front_handgrip = bpy.data.objects.new('CNL_front handgrip', me_cnl_front_handgrip)
ob_cnl_cyan_foregrip_energy_cells = bpy.data.objects.new('CNL_cyan foregrip energy cells', me_cnl_cyan_foregrip_energy_cells)
ob_cnl_shoulder_rest_cradle = bpy.data.objects.new('CNL_shoulder rest cradle', me_cnl_shoulder_rest_cradle)
ob_cnl_shoulder_rest_pad = bpy.data.objects.new('CNL_shoulder rest pad', me_cnl_shoulder_rest_pad)
ob_cnl_magenta_exhaust_vent_slats = bpy.data.objects.new('CNL_magenta exhaust vent slats', me_cnl_magenta_exhaust_vent_slats)
ob_cnl_cyan_side_rail_strips = bpy.data.objects.new('CNL_cyan side rail strips', me_cnl_cyan_side_rail_strips)
ob_cnl_cyan_key_glow = bpy.data.objects.new('CNL cyan key glow', light_cnl_cyan_key_glow)
ob_cnl_magenta_rim_glow = bpy.data.objects.new('CNL magenta rim glow', light_cnl_magenta_rim_glow)
ob_cnl_soft_white_metal_highlight = bpy.data.objects.new('CNL soft white metal highlight', light_cnl_soft_white_metal_highlight)
ob_cyber_nova_launcher_camera = bpy.data.objects.new('Cyber Nova Launcher Camera', cam_cyber_nova_launcher_camera)

# ---- transforms, parenting, visibility, modifiers, constraints
ob_cyber_nova_launcher_asset_root.location = (0.0, 0.0, 0.0)
ob_cnl_main_launch_tube.parent = ob_cyber_nova_launcher_asset_root
ob_cnl_main_launch_tube.location = (0.0, 0.0, 0.0)
_m = ob_cnl_main_launch_tube.modifiers.new('Bevel', 'BEVEL')
_m.width = 0.0035
_m.width_pct = 0.0035
_m.segments = 2
_m.angle_limit = 0.5236
_m = ob_cnl_main_launch_tube.modifiers.new('WeightedNormal', 'WEIGHTED_NORMAL')
ob_cnl_front_armor_collar.parent = ob_cyber_nova_launcher_asset_root
ob_cnl_front_armor_collar.location = (0.0, 0.0, 0.0)
_m = ob_cnl_front_armor_collar.modifiers.new('Bevel', 'BEVEL')
_m.width = 0.003
_m.width_pct = 0.003
_m.segments = 2
_m.angle_limit = 0.5236
_m = ob_cnl_front_armor_collar.modifiers.new('WeightedNormal', 'WEIGHTED_NORMAL')
ob_cnl_dark_inner_bore_shadow.parent = ob_cyber_nova_launcher_asset_root
ob_cnl_dark_inner_bore_shadow.location = (0.0, 0.0, 0.0)
_m = ob_cnl_dark_inner_bore_shadow.modifiers.new('Bevel', 'BEVEL')
_m.width = 0.001
_m.width_pct = 0.001
_m.segments = 2
_m.angle_limit = 0.5236
_m = ob_cnl_dark_inner_bore_shadow.modifiers.new('WeightedNormal', 'WEIGHTED_NORMAL')
ob_cnl_muzzle_nova_glow_lens.parent = ob_cyber_nova_launcher_asset_root
ob_cnl_muzzle_nova_glow_lens.location = (0.0, 0.0, 0.0)
_m = ob_cnl_muzzle_nova_glow_lens.modifiers.new('Bevel', 'BEVEL')
_m.width = 0.001
_m.width_pct = 0.001
_m.segments = 2
_m.angle_limit = 0.5236
_m = ob_cnl_muzzle_nova_glow_lens.modifiers.new('WeightedNormal', 'WEIGHTED_NORMAL')
ob_cnl_rear_exhaust_bell.parent = ob_cyber_nova_launcher_asset_root
ob_cnl_rear_exhaust_bell.location = (0.0, 0.0, 0.0)
_m = ob_cnl_rear_exhaust_bell.modifiers.new('Bevel', 'BEVEL')
_m.width = 0.0025
_m.width_pct = 0.0025
_m.segments = 2
_m.angle_limit = 0.5236
_m = ob_cnl_rear_exhaust_bell.modifiers.new('WeightedNormal', 'WEIGHTED_NORMAL')
ob_cnl_rear_bore_shadow_plate.parent = ob_cyber_nova_launcher_asset_root
ob_cnl_rear_bore_shadow_plate.location = (0.0, 0.0, 0.0)
_m = ob_cnl_rear_bore_shadow_plate.modifiers.new('Bevel', 'BEVEL')
_m.width = 0.001
_m.width_pct = 0.001
_m.segments = 2
_m.angle_limit = 0.5236
_m = ob_cnl_rear_bore_shadow_plate.modifiers.new('WeightedNormal', 'WEIGHTED_NORMAL')
ob_cnl_magenta_exhaust_glow_ring.parent = ob_cyber_nova_launcher_asset_root
ob_cnl_magenta_exhaust_glow_ring.location = (0.0, 0.0, 0.0)
_m = ob_cnl_magenta_exhaust_glow_ring.modifiers.new('Bevel', 'BEVEL')
_m.width = 0.001
_m.width_pct = 0.001
_m.segments = 2
_m.angle_limit = 0.5236
_m = ob_cnl_magenta_exhaust_glow_ring.modifiers.new('WeightedNormal', 'WEIGHTED_NORMAL')
ob_cnl_tube_reinforce_bands.parent = ob_cyber_nova_launcher_asset_root
ob_cnl_tube_reinforce_bands.location = (0.0, 0.0, 0.0)
_m = ob_cnl_tube_reinforce_bands.modifiers.new('Bevel', 'BEVEL')
_m.width = 0.002
_m.width_pct = 0.002
_m.segments = 2
_m.angle_limit = 0.5236
_m = ob_cnl_tube_reinforce_bands.modifiers.new('WeightedNormal', 'WEIGHTED_NORMAL')
ob_cnl_cyan_tube_charge_rings.parent = ob_cyber_nova_launcher_asset_root
ob_cnl_cyan_tube_charge_rings.location = (0.0, 0.0, 0.0)
_m = ob_cnl_cyan_tube_charge_rings.modifiers.new('Bevel', 'BEVEL')
_m.width = 0.0015
_m.width_pct = 0.0015
_m.segments = 2
_m.angle_limit = 0.5236
_m = ob_cnl_cyan_tube_charge_rings.modifiers.new('WeightedNormal', 'WEIGHTED_NORMAL')
ob_cnl_optics_mount_posts.parent = ob_cyber_nova_launcher_asset_root
ob_cnl_optics_mount_posts.location = (0.0, 0.0, 0.0)
_m = ob_cnl_optics_mount_posts.modifiers.new('Bevel', 'BEVEL')
_m.width = 0.002
_m.width_pct = 0.002
_m.segments = 2
_m.angle_limit = 0.5236
_m = ob_cnl_optics_mount_posts.modifiers.new('WeightedNormal', 'WEIGHTED_NORMAL')
ob_cnl_targeting_optics_housing.parent = ob_cyber_nova_launcher_asset_root
ob_cnl_targeting_optics_housing.location = (0.0, 0.0, 0.0)
_m = ob_cnl_targeting_optics_housing.modifiers.new('Bevel', 'BEVEL')
_m.width = 0.0025
_m.width_pct = 0.0025
_m.segments = 2
_m.angle_limit = 0.5236
_m = ob_cnl_targeting_optics_housing.modifiers.new('WeightedNormal', 'WEIGHTED_NORMAL')
ob_cnl_cyan_targeting_lens.parent = ob_cyber_nova_launcher_asset_root
ob_cnl_cyan_targeting_lens.location = (0.0, 0.0, 0.0)
_m = ob_cnl_cyan_targeting_lens.modifiers.new('Bevel', 'BEVEL')
_m.width = 0.0015
_m.width_pct = 0.0015
_m.segments = 2
_m.angle_limit = 0.5236
_m = ob_cnl_cyan_targeting_lens.modifiers.new('WeightedNormal', 'WEIGHTED_NORMAL')
ob_cnl_magenta_status_chips.parent = ob_cyber_nova_launcher_asset_root
ob_cnl_magenta_status_chips.location = (0.0, 0.0, 0.0)
_m = ob_cnl_magenta_status_chips.modifiers.new('Bevel', 'BEVEL')
_m.width = 0.0015
_m.width_pct = 0.0015
_m.segments = 2
_m.angle_limit = 0.5236
_m = ob_cnl_magenta_status_chips.modifiers.new('WeightedNormal', 'WEIGHTED_NORMAL')
ob_cnl_top_carry_rail.parent = ob_cyber_nova_launcher_asset_root
ob_cnl_top_carry_rail.location = (0.0, 0.0, 0.0)
_m = ob_cnl_top_carry_rail.modifiers.new('Bevel', 'BEVEL')
_m.width = 0.002
_m.width_pct = 0.002
_m.segments = 2
_m.angle_limit = 0.5236
_m = ob_cnl_top_carry_rail.modifiers.new('WeightedNormal', 'WEIGHTED_NORMAL')
ob_cnl_pistol_grip.parent = ob_cyber_nova_launcher_asset_root
ob_cnl_pistol_grip.location = (0.0, 0.0, 0.0)
_m = ob_cnl_pistol_grip.modifiers.new('Bevel', 'BEVEL')
_m.width = 0.003
_m.width_pct = 0.003
_m.segments = 2
_m.angle_limit = 0.5236
_m = ob_cnl_pistol_grip.modifiers.new('WeightedNormal', 'WEIGHTED_NORMAL')
ob_cnl_cyan_grip_energy_cells.parent = ob_cyber_nova_launcher_asset_root
ob_cnl_cyan_grip_energy_cells.location = (0.0, 0.0, 0.0)
_m = ob_cnl_cyan_grip_energy_cells.modifiers.new('Bevel', 'BEVEL')
_m.width = 0.0015
_m.width_pct = 0.0015
_m.segments = 2
_m.angle_limit = 0.5236
_m = ob_cnl_cyan_grip_energy_cells.modifiers.new('WeightedNormal', 'WEIGHTED_NORMAL')
ob_cnl_trigger_guard_assembly.parent = ob_cyber_nova_launcher_asset_root
ob_cnl_trigger_guard_assembly.location = (0.0, 0.0, 0.0)
_m = ob_cnl_trigger_guard_assembly.modifiers.new('Bevel', 'BEVEL')
_m.width = 0.0015
_m.width_pct = 0.0015
_m.segments = 2
_m.angle_limit = 0.5236
_m = ob_cnl_trigger_guard_assembly.modifiers.new('WeightedNormal', 'WEIGHTED_NORMAL')
ob_cnl_trigger_blade.parent = ob_cyber_nova_launcher_asset_root
ob_cnl_trigger_blade.location = (0.0, 0.0, 0.0)
_m = ob_cnl_trigger_blade.modifiers.new('Bevel', 'BEVEL')
_m.width = 0.0015
_m.width_pct = 0.0015
_m.segments = 2
_m.angle_limit = 0.5236
_m = ob_cnl_trigger_blade.modifiers.new('WeightedNormal', 'WEIGHTED_NORMAL')
ob_cnl_front_handgrip.parent = ob_cyber_nova_launcher_asset_root
ob_cnl_front_handgrip.location = (0.0, 0.0, 0.0)
_m = ob_cnl_front_handgrip.modifiers.new('Bevel', 'BEVEL')
_m.width = 0.003
_m.width_pct = 0.003
_m.segments = 2
_m.angle_limit = 0.5236
_m = ob_cnl_front_handgrip.modifiers.new('WeightedNormal', 'WEIGHTED_NORMAL')
ob_cnl_cyan_foregrip_energy_cells.parent = ob_cyber_nova_launcher_asset_root
ob_cnl_cyan_foregrip_energy_cells.location = (0.0, 0.0, 0.0)
_m = ob_cnl_cyan_foregrip_energy_cells.modifiers.new('Bevel', 'BEVEL')
_m.width = 0.0015
_m.width_pct = 0.0015
_m.segments = 2
_m.angle_limit = 0.5236
_m = ob_cnl_cyan_foregrip_energy_cells.modifiers.new('WeightedNormal', 'WEIGHTED_NORMAL')
ob_cnl_shoulder_rest_cradle.parent = ob_cyber_nova_launcher_asset_root
ob_cnl_shoulder_rest_cradle.location = (0.0, 0.0, 0.0)
_m = ob_cnl_shoulder_rest_cradle.modifiers.new('Bevel', 'BEVEL')
_m.width = 0.0025
_m.width_pct = 0.0025
_m.segments = 2
_m.angle_limit = 0.5236
_m = ob_cnl_shoulder_rest_cradle.modifiers.new('WeightedNormal', 'WEIGHTED_NORMAL')
ob_cnl_shoulder_rest_pad.parent = ob_cyber_nova_launcher_asset_root
ob_cnl_shoulder_rest_pad.location = (0.0, 0.0, 0.0)
_m = ob_cnl_shoulder_rest_pad.modifiers.new('Bevel', 'BEVEL')
_m.width = 0.0025
_m.width_pct = 0.0025
_m.segments = 2
_m.angle_limit = 0.5236
_m = ob_cnl_shoulder_rest_pad.modifiers.new('WeightedNormal', 'WEIGHTED_NORMAL')
ob_cnl_magenta_exhaust_vent_slats.parent = ob_cyber_nova_launcher_asset_root
ob_cnl_magenta_exhaust_vent_slats.location = (0.0, 0.0, 0.0)
_m = ob_cnl_magenta_exhaust_vent_slats.modifiers.new('Bevel', 'BEVEL')
_m.width = 0.0015
_m.width_pct = 0.0015
_m.segments = 2
_m.angle_limit = 0.5236
_m = ob_cnl_magenta_exhaust_vent_slats.modifiers.new('WeightedNormal', 'WEIGHTED_NORMAL')
ob_cnl_cyan_side_rail_strips.parent = ob_cyber_nova_launcher_asset_root
ob_cnl_cyan_side_rail_strips.location = (0.0, 0.0, 0.0)
_m = ob_cnl_cyan_side_rail_strips.modifiers.new('Bevel', 'BEVEL')
_m.width = 0.0015
_m.width_pct = 0.0015
_m.segments = 2
_m.angle_limit = 0.5236
_m = ob_cnl_cyan_side_rail_strips.modifiers.new('WeightedNormal', 'WEIGHTED_NORMAL')
ob_cnl_cyan_key_glow.location = (-2.0, 1.3, 2.4)
ob_cnl_magenta_rim_glow.location = (2.0, -1.2, 1.7)
ob_cnl_soft_white_metal_highlight.location = (0.0, -2.8, 2.8)
ob_cyber_nova_launcher_camera.location = (2.771, -3.785, 1.673)
ob_cyber_nova_launcher_camera.rotation_euler = (1.208, 7.408e-08, 0.6345)

# ---- collection membership
scene.collection.objects.link(ob_cyber_nova_launcher_asset_root)
scene.collection.objects.link(ob_cnl_main_launch_tube)
scene.collection.objects.link(ob_cnl_front_armor_collar)
scene.collection.objects.link(ob_cnl_dark_inner_bore_shadow)
scene.collection.objects.link(ob_cnl_muzzle_nova_glow_lens)
scene.collection.objects.link(ob_cnl_rear_exhaust_bell)
scene.collection.objects.link(ob_cnl_rear_bore_shadow_plate)
scene.collection.objects.link(ob_cnl_magenta_exhaust_glow_ring)
scene.collection.objects.link(ob_cnl_tube_reinforce_bands)
scene.collection.objects.link(ob_cnl_cyan_tube_charge_rings)
scene.collection.objects.link(ob_cnl_optics_mount_posts)
scene.collection.objects.link(ob_cnl_targeting_optics_housing)
scene.collection.objects.link(ob_cnl_cyan_targeting_lens)
scene.collection.objects.link(ob_cnl_magenta_status_chips)
scene.collection.objects.link(ob_cnl_top_carry_rail)
scene.collection.objects.link(ob_cnl_pistol_grip)
scene.collection.objects.link(ob_cnl_cyan_grip_energy_cells)
scene.collection.objects.link(ob_cnl_trigger_guard_assembly)
scene.collection.objects.link(ob_cnl_trigger_blade)
scene.collection.objects.link(ob_cnl_front_handgrip)
scene.collection.objects.link(ob_cnl_cyan_foregrip_energy_cells)
scene.collection.objects.link(ob_cnl_shoulder_rest_cradle)
scene.collection.objects.link(ob_cnl_shoulder_rest_pad)
scene.collection.objects.link(ob_cnl_magenta_exhaust_vent_slats)
scene.collection.objects.link(ob_cnl_cyan_side_rail_strips)
scene.collection.objects.link(ob_cnl_cyan_key_glow)
scene.collection.objects.link(ob_cnl_magenta_rim_glow)
scene.collection.objects.link(ob_cnl_soft_white_metal_highlight)
scene.collection.objects.link(ob_cyber_nova_launcher_camera)

# ---- scene / render settings (as saved in the file)
scene.camera = ob_cyber_nova_launcher_camera
scene.frame_start = 1; scene.frame_end = 250; scene.frame_set(1)
scene.render.engine = 'BLENDER_EEVEE_NEXT'
scene.render.resolution_x = 900
scene.render.resolution_y = 560
scene.render.bake_bias = 0.0
scene.render.bake_samples = 0
scene.cycles.sampling_pattern = 'TABULATED_SOBOL'
scene.eevee.use_volume_custom_range = False
bpy.context.view_layer.update()
